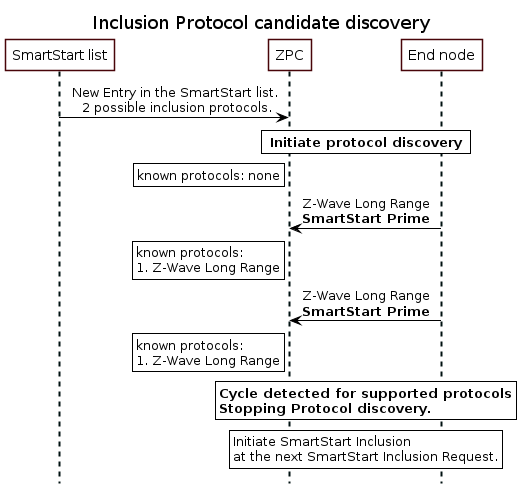

The diagram above was rendered by PlantUML. Its source (embedded in the PNG):
@startuml
' Style for the diagram
skinparam classFontColor black
skinparam classFontSize 10
skinparam classFontName Helvetica
skinparam sequenceMessageAlign center
skinparam shadowing false
skinparam ArrowColor #000000
skinparam ParticipantBackgroundColor #FFFFFF
skinparam ParticipantBorderColor #480509
skinparam SequenceLifeLineBorderColor #001111
skinparam SequenceLifeLineBorderThickness 2
skinparam NoteBackgroundColor #FFFFFF
skinparam NoteBorderColor #000000
skinparam ActorBackgroundColor #FFFFFF
skinparam ActorBorderColor #480509

hide footbox
title Inclusion Protocol candidate discovery

' List of participants
participant "SmartStart list" as upvl
participant "ZPC" as zpc
participant "End node" as node

upvl -> zpc: New Entry in the SmartStart list.\n 2 possible inclusion protocols.

rnote over zpc, node: <b>Initiate protocol discovery</b>

rnote left of zpc: known protocols: none

node -> zpc: Z-Wave Long Range\n<b>SmartStart Prime

rnote left of zpc: known protocols:\n1. Z-Wave Long Range

node -> zpc: Z-Wave Long Range\n<b>SmartStart Prime

rnote left of zpc: known protocols:\n1. Z-Wave Long Range

rnote over zpc, node: <b>Cycle detected for supported protocols\n<b>Stopping Protocol discovery.

rnote over zpc, node: Initiate SmartStart Inclusion \nat the next SmartStart Inclusion Request.
@enduml